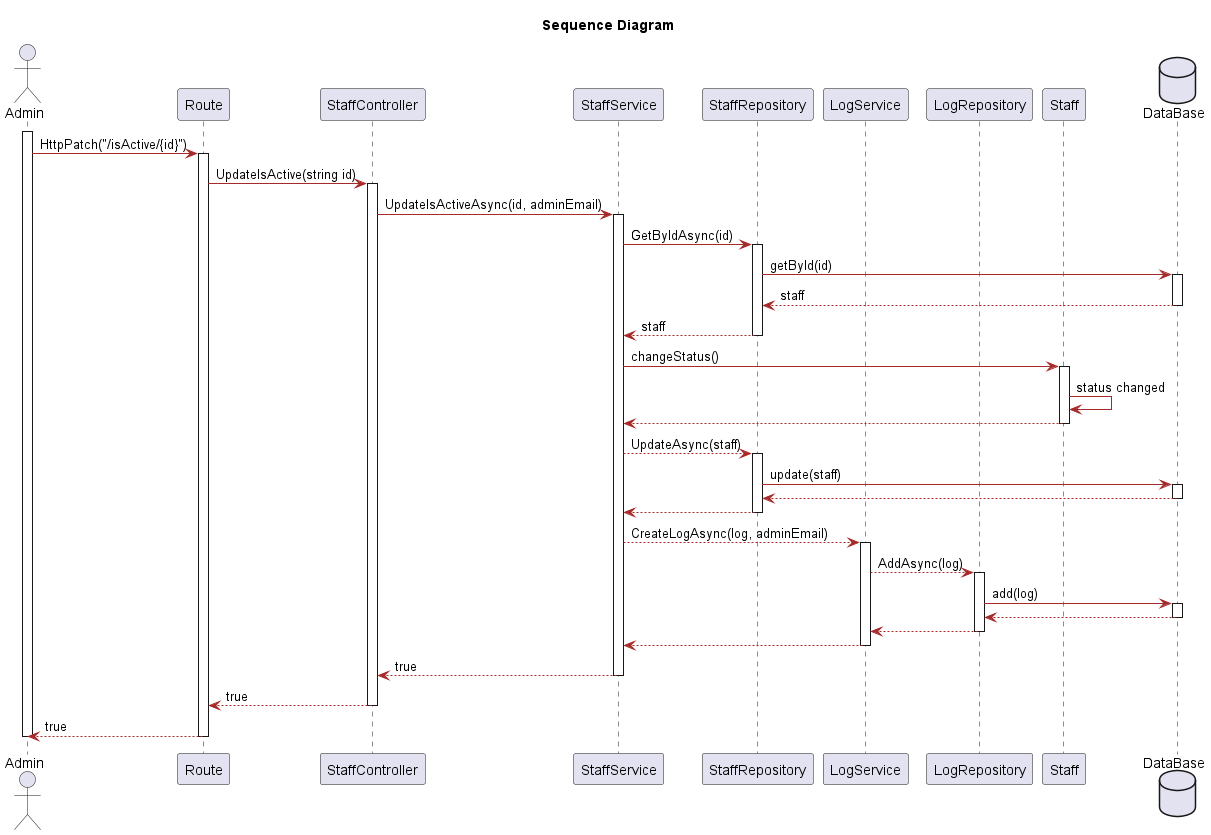

The diagram above was rendered by PlantUML. Its source (embedded in the PNG):
@startuml
title Sequence Diagram 
skinparam classAttributeIconSize 0

skinparam class {
    LifeLineBorderColor DodgerBlue
    LifeLineBackgroundColor APPLICATION
    BackgroundColor LemonChiffon
    ArrowColor Brown
    BorderColor SaddleBrown
}

skinparam packageStyle rectangle

skinparam card {
    LifeLineBorderColor DodgerBlue
    LifeLineBackgroundColor APPLICATION
    BackgroundColor LemonChiffon
    ArrowColor Brown
    BorderColor SaddleBrown
}

actor Admin
participant "Route" as UI
participant "StaffController" as Controller
participant "StaffService" as userS
participant "StaffRepository" as userR
participant "LogService" as LogS
participant "LogRepository" as LogR
participant "Staff" as user
database "DataBase" as db

activate Admin
Admin -> UI: HttpPatch("/isActive/{id}")
activate UI
UI -> Controller:UpdateIsActive(string id)
activate Controller
Controller -> userS : UpdateIsActiveAsync(id, adminEmail)
activate userS
userS -> userR : GetByIdAsync(id)
activate userR 
userR -> db : getById(id)
activate db
db --> userR: staff
deactivate db
userR --> userS: staff
deactivate userR
userS -> user : changeStatus()
activate user
user -> user: status changed
user --> userS 
deactivate user
userS--> userR: UpdateAsync(staff)
activate userR
userR -> db : update(staff)
activate db
db --> userR 
deactivate db
userR --> userS
deactivate userR
userS --> LogS : CreateLogAsync(log, adminEmail)
activate LogS 
LogS --> LogR : AddAsync(log)
activate LogR 
LogR -> db : add(log)
activate db 
db --> LogR 
deactivate db
LogR --> LogS 
deactivate LogR
LogS --> userS 
deactivate LogS
userS --> Controller : true
deactivate userS 
Controller --> UI : true
deactivate Controller 
UI --> Admin : true
deactivate UI
deactivate Admin
















@enduml